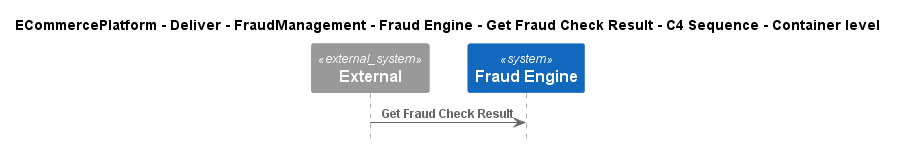

The diagram above was rendered by PlantUML. Its source (embedded in the PNG):
@startuml
!include ..\..\..\..\..\..\..\.c4s\C4_Sequence.puml

title ECommercePlatform - Deliver - FraudManagement - Fraud Engine - Get Fraud Check Result - C4 Sequence - Container level

System_Ext(C4InterFlow.SoftwareSystems.ExternalSystem, "External", "")
System(ECommercePlatform.Deliver.FraudManagement.SoftwareSystems.FraudEngine, "Fraud Engine", "")

Rel(C4InterFlow.SoftwareSystems.ExternalSystem, ECommercePlatform.Deliver.FraudManagement.SoftwareSystems.FraudEngine, "Get Fraud Check Result")


@enduml